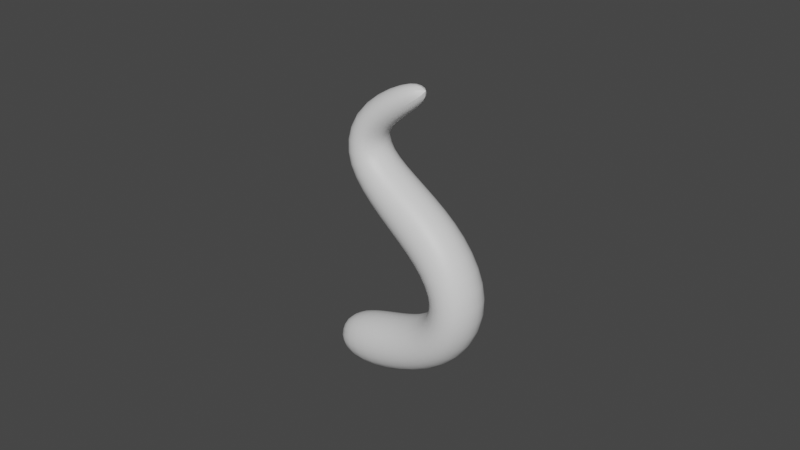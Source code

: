 # Source: 1123_GeometryNodes_Tentacle.blend  (saved by Blender 4.2.66; exported with 4.5.12 LTS)
import bpy
from mathutils import Matrix  # noqa: F401  (used for matrix-valued properties, if any)

bpy.ops.wm.read_factory_settings(use_empty=True)
scene = bpy.context.scene
scene.name = 'Scene'

# ---- collections
col_collection = bpy.data.collections.new('Collection'); scene.collection.children.link(col_collection)
col_collection_2 = bpy.data.collections.new('Collection 2'); scene.collection.children.link(col_collection_2)

# ---- materials (node trees are filled in below, after node groups)
mat_skin_1 = bpy.data.materials.new('Skin_1')
mat_skin_1.diffuse_color = (0.2115, 0.8002, 0.0007238, 1.0)
mat_skin_2 = bpy.data.materials.new('Skin_2')
mat_skin_2.diffuse_color = (0.8, 0.2089, 0.1439, 1.0)
mat_suckers = bpy.data.materials.new('Suckers')

# ---- node groups
ng_extrudesucker = bpy.data.node_groups.new('ExtrudeSucker', 'GeometryNodeTree')
_s = ng_extrudesucker.interface.new_socket(name='Geometry', in_out='OUTPUT', socket_type='NodeSocketGeometry')
_s = ng_extrudesucker.interface.new_socket(name='Top', in_out='OUTPUT', socket_type='NodeSocketBool')
_s = ng_extrudesucker.interface.new_socket(name='Mesh', in_out='INPUT', socket_type='NodeSocketGeometry')
_s = ng_extrudesucker.interface.new_socket(name='Selection', in_out='INPUT', socket_type='NodeSocketBool')
_s.default_value = True
_s.hide_value = True
_s = ng_extrudesucker.interface.new_socket(name='Offset Scale', in_out='INPUT', socket_type='NodeSocketFloat')
_s.default_value = 0.08
_s = ng_extrudesucker.interface.new_socket(name='Scale', in_out='INPUT', socket_type='NodeSocketFloat')
_s.default_value = 0.5
_s.min_value = 0.0
_s = ng_extrudesucker.interface.new_socket(name='Flip_faces', in_out='INPUT', socket_type='NodeSocketBool')
_N = ng_extrudesucker.nodes; _L = ng_extrudesucker.links
n0 = _N.new('NodeGroupOutput'); n0.name = 'Group Output'; n0.location = (853, -28)
n1 = _N.new('NodeGroupInput'); n1.name = 'Group Input'; n1.location = (-816, -55)
n2 = _N.new('GeometryNodeExtrudeMesh'); n2.name = 'Extrude Mesh.002'; n2.location = (-137, 115)
n3 = _N.new('GeometryNodeScaleElements'); n3.name = 'Scale Elements'; n3.location = (109, -3)
n4 = _N.new('GeometryNodeFlipFaces'); n4.name = 'Flip Faces'; n4.location = (-541, -373)
n5 = _N.new('GeometryNodeSwitch'); n5.name = 'Switch'; n5.location = (-301, -220)
n5.label = 'Switch'
n6 = _N.new('NodeReroute'); n6.name = 'Reroute'; n6.location = (-574, -243)
n6.width = 16
n6.socket_idname = 'NodeSocketGeometry'
n7 = _N.new('GeometryNodeFlipFaces'); n7.name = 'Flip Faces.001'; n7.location = (336, -330)
n8 = _N.new('GeometryNodeSwitch'); n8.name = 'Switch.001'; n8.location = (593, -202)
n8.label = 'Switch'
_L.new(n2.outputs[0], n3.inputs[0])
_L.new(n2.outputs[1], n3.inputs[1])
_L.new(n1.outputs[1], n2.inputs[1])
_L.new(n2.outputs[1], n0.inputs[1])
_L.new(n1.outputs[2], n2.inputs[3])
_L.new(n1.outputs[3], n3.inputs[2])
_L.new(n1.outputs[4], n5.inputs[0])
_L.new(n4.outputs[0], n5.inputs[2])
_L.new(n6.outputs[0], n4.inputs[0])
_L.new(n6.outputs[0], n5.inputs[1])
_L.new(n5.outputs[0], n2.inputs[0])
_L.new(n1.outputs[0], n6.inputs[0])
_L.new(n7.outputs[0], n8.inputs[2])
_L.new(n3.outputs[0], n8.inputs[1])
_L.new(n3.outputs[0], n7.inputs[0])
_L.new(n1.outputs[4], n8.inputs[0])
_L.new(n8.outputs[0], n0.inputs[0])
n0.is_active_output = True
ng_geometry_nodes = bpy.data.node_groups.new('Geometry Nodes', 'GeometryNodeTree')
_s = ng_geometry_nodes.interface.new_socket(name='Geometry', in_out='OUTPUT', socket_type='NodeSocketGeometry')
_s = ng_geometry_nodes.interface.new_socket(name='Geometry', in_out='INPUT', socket_type='NodeSocketGeometry')
ng_geometry_nodes.is_modifier = True
_N = ng_geometry_nodes.nodes; _L = ng_geometry_nodes.links
n0 = _N.new('NodeGroupInput'); n0.name = 'Group Input'; n0.location = (-1013, 277)
n1 = _N.new('NodeGroupOutput'); n1.name = 'Group Output'; n1.location = (2816, 293)
n2 = _N.new('GeometryNodeCurveToMesh'); n2.name = 'Curve to Mesh'; n2.location = (-65, 242)
n2.inputs[3].default_value = True
n3 = _N.new('GeometryNodeCurvePrimitiveCircle'); n3.name = 'Curve Circle'; n3.location = (-706, -86)
n3.inputs[0].default_value = 6
n3.inputs[4].default_value = 0.3
n4 = _N.new('GeometryNodeResampleCurve'); n4.name = 'Resample Curve'; n4.location = (-833, 325)
n4.keep_last_segment = False
n4.inputs[3].default_value = 0.3
n5 = _N.new('GeometryNodeSetCurveRadius'); n5.name = 'Set Curve Radius'; n5.location = (-572, 346)
n6 = _N.new('GeometryNodeSplineParameter'); n6.name = 'Spline Parameter'; n6.location = (-1363, 7)
n7 = _N.new('ShaderNodeFloatCurve'); n7.name = 'Float Curve'; n7.location = (-1116, 48)
_c = n7.mapping.curves[0]
while len(_c.points) > 2: _c.points.remove(_c.points[-1])
_c.points[0].location = (0.0, 0.93125); _c.points[0].handle_type = 'AUTO'
_c.points[1].location = (0.55909, 0.8625); _c.points[1].handle_type = 'AUTO'
_p = _c.points.new(1.0, 0.1); _p.handle_type = 'AUTO'
n7.mapping.update()
n8 = _N.new('GeometryNodeSubdivisionSurface'); n8.name = 'Subdivision Surface'; n8.location = (2442, 311)
n8.inputs[1].default_value = 2
n8.inputs[4].default_value = False
n9 = _N.new('GeometryNodeSetShadeSmooth'); n9.name = 'Set Shade Smooth'; n9.location = (2635, 296)
n10 = _N.new('GeometryNodeSetMaterial'); n10.name = 'Set Material'; n10.location = (2082, 254)
n10.inputs[2].default_value = mat_skin_1
n11 = _N.new('GeometryNodeSetMaterial'); n11.name = 'Set Material.001'; n11.location = (2264, 182)
n11.inputs[2].default_value = mat_skin_2
n12 = _N.new('GeometryNodeCaptureAttribute'); n12.name = 'Capture Attribute'; n12.location = (-280, -88)
n12.capture_items.clear()
n13 = _N.new('GeometryNodeSplineParameter'); n13.name = 'Spline Parameter.001'; n13.location = (-569, 63)
n14 = _N.new('ShaderNodeCombineXYZ'); n14.name = 'Combine XYZ'; n14.location = (-45, -222)
n15 = _N.new('FunctionNodeCompare'); n15.name = 'Compare'; n15.location = (142, -233)
n16 = _N.new('FunctionNodeCompare'); n16.name = 'Compare.001'; n16.location = (161, -21)
n16.operation = 'LESS_EQUAL'
n17 = _N.new('ShaderNodeValue'); n17.name = 'Value'; n17.location = (-73, -397)
n17.outputs[0].default_value = 0.8
n18 = _N.new('GeometryNodeDualMesh'); n18.name = 'Dual Mesh'; n18.location = (166, 287)
n19 = _N.new('GeometryNodeExtrudeMesh'); n19.name = 'Extrude Mesh'; n19.location = (422, 456)
n19.inputs[3].default_value = 0.1
n19.inputs[4].default_value = False
n20 = _N.new('NodeReroute'); n20.name = 'Reroute'; n20.location = (373, 69)
n20.width = 16
n20.socket_idname = 'NodeSocketBool'
n21 = _N.new('GeometryNodeExtrudeMesh'); n21.name = 'Extrude Mesh.001'; n21.location = (652, 420)
n21.inputs[3].default_value = 0.05
n21.inputs[4].default_value = False
n22 = _N.new('NodeReroute'); n22.name = 'Reroute.001'; n22.location = (535, -122)
n22.width = 16
n22.socket_idname = 'NodeSocketBool'
n23 = _N.new('GeometryNodeGroup'); n23.name = 'Group'; n23.location = (948, 455)
n23.node_tree = ng_extrudesucker
n23.inputs[2].default_value = 0.06
n23.inputs[3].default_value = 0.6
n23.inputs[4].default_value = False
n24 = _N.new('GeometryNodeGroup'); n24.name = 'Group.001'; n24.location = (1144, 663)
n24.width = 156
n24.node_tree = ng_extrudesucker
n24.inputs[3].default_value = 1.0
n24.inputs[4].default_value = False
n25 = _N.new('GeometryNodeGroup'); n25.name = 'Group.002'; n25.location = (1338, 460)
n25.node_tree = ng_extrudesucker
n25.inputs[2].default_value = 0.0
n25.inputs[3].default_value = 0.5
n25.inputs[4].default_value = False
n26 = _N.new('GeometryNodeGroup'); n26.name = 'Group.003'; n26.location = (1545, 450)
n26.node_tree = ng_extrudesucker
n26.inputs[2].default_value = 0.1
n26.inputs[3].default_value = 0.5
n26.inputs[4].default_value = True
n27 = _N.new('GeometryNodeCaptureAttribute'); n27.name = 'Capture Attribute.001'; n27.location = (-380, 310)
n27.capture_items.clear()
n28 = _N.new('ShaderNodeCombineXYZ'); n28.name = 'Combine XYZ.001'; n28.location = (-200, 466)
n29 = _N.new('ShaderNodeFloatCurve'); n29.name = 'Float Curve.001'; n29.location = (43, 685)
_c = n29.mapping.curves[0]
while len(_c.points) > 2: _c.points.remove(_c.points[-1])
_c.points[0].location = (0.0, 1.0); _c.points[0].handle_type = 'AUTO'
_c.points[1].location = (0.33636, 0.3); _c.points[1].handle_type = 'AUTO'
_p = _c.points.new(0.69545, 0.31875); _p.handle_type = 'AUTO'
_p = _c.points.new(0.95, 0.0); _p.handle_type = 'AUTO'
n29.mapping.update()
n30 = _N.new('ShaderNodeMath'); n30.name = 'Math'; n30.location = (679, 746)
n30.operation = 'MULTIPLY'
n30.inputs[0].default_value = 0.05
n31 = _N.new('GeometryNodeInputNamedAttribute'); n31.name = 'Named Attribute'; n31.location = (-90, 242)
n31.inputs[0].default_value = 'radius'
n32 = _N.new('GeometryNodeSwitch'); n32.name = 'Switch'; n32.location = (-90, 242)
n32.input_type = 'FLOAT'
n32.inputs[1].default_value = 1.0
_L.new(n9.outputs[0], n1.inputs[0])
_L.new(n27.outputs[0], n2.inputs[0])
_L.new(n12.outputs[0], n2.inputs[1])
_L.new(n0.outputs[0], n4.inputs[0])
_L.new(n4.outputs[0], n5.inputs[0])
_L.new(n7.outputs[0], n5.inputs[2])
_L.new(n6.outputs[0], n7.inputs[1])
_L.new(n11.outputs[0], n8.inputs[0])
_L.new(n8.outputs[0], n9.inputs[0])
_L.new(n26.outputs[0], n10.inputs[0])
_L.new(n10.outputs[0], n11.inputs[0])
_L.new(n3.outputs[0], n12.inputs[0])
_L.new(n13.outputs[2], n12.inputs[1])
_L.new(n12.outputs[1], n14.inputs[0])
_L.new(n14.outputs[0], n15.inputs[0])
_L.new(n22.outputs[0], n11.inputs[1])
_L.new(n14.outputs[0], n16.inputs[0])
_L.new(n20.outputs[0], n10.inputs[1])
_L.new(n17.outputs[0], n16.inputs[1])
_L.new(n17.outputs[0], n15.inputs[1])
_L.new(n2.outputs[0], n18.inputs[0])
_L.new(n18.outputs[0], n19.inputs[0])
_L.new(n20.outputs[0], n19.inputs[1])
_L.new(n16.outputs[0], n20.inputs[0])
_L.new(n19.outputs[0], n21.inputs[0])
_L.new(n22.outputs[0], n21.inputs[1])
_L.new(n15.outputs[0], n22.inputs[0])
_L.new(n21.outputs[0], n23.inputs[0])
_L.new(n21.outputs[1], n23.inputs[1])
_L.new(n23.outputs[0], n24.inputs[0])
_L.new(n23.outputs[1], n24.inputs[1])
_L.new(n24.outputs[0], n25.inputs[0])
_L.new(n24.outputs[1], n25.inputs[1])
_L.new(n25.outputs[0], n26.inputs[0])
_L.new(n25.outputs[1], n26.inputs[1])
_L.new(n5.outputs[0], n27.inputs[0])
_L.new(n13.outputs[0], n27.inputs[1])
_L.new(n27.outputs[1], n28.inputs[1])
_L.new(n28.outputs[0], n29.inputs[1])
_L.new(n29.outputs[0], n30.inputs[1])
_L.new(n30.outputs[0], n24.inputs[2])
_L.new(n31.outputs[1], n32.inputs[0])
_L.new(n31.outputs[0], n32.inputs[2])
_L.new(n32.outputs[0], n2.inputs[2])
n1.is_active_output = True

# ---- material node trees
mat_skin_1.use_nodes = True; mat_skin_1.node_tree.nodes.clear()
_N = mat_skin_1.node_tree.nodes; _L = mat_skin_1.node_tree.links
n0 = _N.new('ShaderNodeBsdfPrincipled'); n0.name = 'Principled BSDF'; n0.location = (10, 300)
n1 = _N.new('ShaderNodeOutputMaterial'); n1.name = 'Material Output'; n1.location = (300, 300)
_L.new(n0.outputs[0], n1.inputs[0])
n1.is_active_output = True
mat_skin_2.use_nodes = True; mat_skin_2.node_tree.nodes.clear()
_N = mat_skin_2.node_tree.nodes; _L = mat_skin_2.node_tree.links
n0 = _N.new('ShaderNodeBsdfPrincipled'); n0.name = 'Principled BSDF'; n0.location = (10, 300)
n1 = _N.new('ShaderNodeOutputMaterial'); n1.name = 'Material Output'; n1.location = (300, 300)
_L.new(n0.outputs[0], n1.inputs[0])
n1.is_active_output = True
mat_suckers.use_nodes = True; mat_suckers.node_tree.nodes.clear()
_N = mat_suckers.node_tree.nodes; _L = mat_suckers.node_tree.links
n0 = _N.new('ShaderNodeBsdfPrincipled'); n0.name = 'Principled BSDF'; n0.location = (10, 300)
n1 = _N.new('ShaderNodeOutputMaterial'); n1.name = 'Material Output'; n1.location = (300, 300)
_L.new(n0.outputs[0], n1.inputs[0])
n1.is_active_output = True

# ---- world
world_world = bpy.data.worlds.new('World'); scene.world = world_world
world_world.use_nodes = True; world_world.node_tree.nodes.clear()
_N = world_world.node_tree.nodes; _L = world_world.node_tree.links
n0 = _N.new('ShaderNodeOutputWorld'); n0.name = 'World Output'; n0.location = (300, 300)
n1 = _N.new('ShaderNodeBackground'); n1.name = 'Background'; n1.location = (10, 300)
n1.inputs[0].default_value = (0.05088, 0.05088, 0.05088, 1.0)
_L.new(n1.outputs[0], n0.inputs[0])
n0.is_active_output = True
world_world.color = (0.05088, 0.05088, 0.05088)
world_world.use_sun_shadow = False
world_world.sun_shadow_jitter_overblur = 0.0

# ---- curves / text
cu_b_ziercurve = bpy.data.curves.new('BézierCurve', 'CURVE')
cu_b_ziercurve.dimensions = '3D'
_sp = cu_b_ziercurve.splines.new('BEZIER'); _sp.bezier_points.add(3)
_sp.bezier_points.foreach_set('co', [-0.3856, 3.047e-09, -0.02268, 1.111, -6.704e-08, 0.499, -0.03402, -2.499e-07, 1.86, 0.7258, -3.733e-07, 2.779])
_sp.bezier_points.foreach_set('handle_left', [-0.8096, 3.047e-09, -0.02268, 0.912, -1.676e-08, 0.1248, 0.5742, -2.052e-07, 1.527, 0.1773, -3.487e-07, 2.596])
_sp.bezier_points.foreach_set('handle_right', [0.03843, 3.047e-09, -0.02268, 1.437, -1.493e-07, 1.111, -0.5413, -2.872e-07, 2.137, 1.274, -3.979e-07, 2.961])
for _p, _l, _r in zip(_sp.bezier_points, ['ALIGNED', 'ALIGNED', 'ALIGNED', 'ALIGNED'], ['ALIGNED', 'ALIGNED', 'ALIGNED', 'ALIGNED']): _p.handle_left_type = _l; _p.handle_right_type = _r
_sp.order_u = 0
_sp.order_v = 0
cu_b_ziercurve.materials.append(mat_skin_1)
cu_b_ziercurve.materials.append(mat_skin_2)
cu_b_ziercurve.materials.append(mat_suckers)
cu_b_ziercurve.use_path = True
cu_b_ziercurve.fill_mode = 'FULL'

# ---- objects
ob_b_ziercurve = bpy.data.objects.new('BézierCurve', cu_b_ziercurve)

# ---- transforms, parenting, visibility, modifiers, constraints
ob_b_ziercurve.location = (0.0, 0.0, 0.0)
_m = ob_b_ziercurve.modifiers.new('GeometryNodes', 'NODES')
_m.node_group = ng_geometry_nodes

# ---- collection membership
col_collection_2.objects.link(ob_b_ziercurve)

# ---- scene / render settings (as saved in the file)
scene.frame_start = 1; scene.frame_end = 250; scene.frame_set(1)
scene.render.engine = 'BLENDER_EEVEE_NEXT'
scene.view_settings.view_transform = 'Filmic'
bpy.context.view_layer.update()

# ---- added for rendering (the .blend has no active camera and no usable light): camera, sun
cam_auto = bpy.data.cameras.new('AutoCamera')
cam_auto.lens = 50.0
cam_auto.sensor_width = 36.0
cam_auto.clip_end = 1000.0
ob_auto_camera = bpy.data.objects.new('AutoCamera', cam_auto)
scene.collection.objects.link(ob_auto_camera)
ob_auto_camera.location = (6.16166, -6.95851, 6.01691)
ob_auto_camera.rotation_euler = (1.09748, -7.21219e-08, 0.694738)
scene.camera = ob_auto_camera
light_auto_sun = bpy.data.lights.new('AutoSun', 'SUN')
light_auto_sun.energy = 3.0
light_auto_sun.angle = 0.0523599
ob_auto_sun = bpy.data.objects.new('AutoSun', light_auto_sun)
scene.collection.objects.link(ob_auto_sun)
ob_auto_sun.rotation_euler = (0.872665, 0.174533, 0.523599)
bpy.context.view_layer.update()
